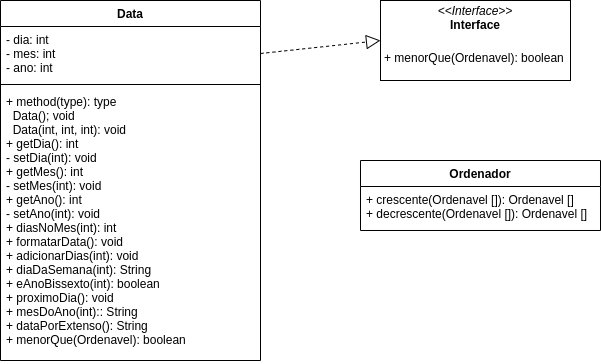

The diagram above was exported from draw.io. Its source (the exported page's mxGraphModel, read from the mxfile embedded in the PNG):
<mxGraphModel dx="1350" dy="773" grid="1" gridSize="10" guides="1" tooltips="1" connect="1" arrows="1" fold="1" page="1" pageScale="1" pageWidth="850" pageHeight="1100" math="0" shadow="0">
  <root>
    <mxCell id="0" />
    <mxCell id="1" parent="0" />
    <mxCell id="VNdpsx9WTH3JdYhxBp_1-20" value="Data" style="swimlane;fontStyle=1;align=center;verticalAlign=top;childLayout=stackLayout;horizontal=1;startSize=26;horizontalStack=0;resizeParent=1;resizeParentMax=0;resizeLast=0;collapsible=1;marginBottom=0;labelBackgroundColor=none;fontColor=default;" vertex="1" parent="1">
      <mxGeometry x="140" y="70" width="260" height="360" as="geometry" />
    </mxCell>
    <mxCell id="VNdpsx9WTH3JdYhxBp_1-21" value="- dia: int&#10;- mes: int&#10;- ano: int" style="text;strokeColor=none;fillColor=none;align=left;verticalAlign=top;spacingLeft=4;spacingRight=4;overflow=hidden;rotatable=0;points=[[0,0.5],[1,0.5]];portConstraint=eastwest;labelBackgroundColor=none;fontColor=default;" vertex="1" parent="VNdpsx9WTH3JdYhxBp_1-20">
      <mxGeometry y="26" width="260" height="54" as="geometry" />
    </mxCell>
    <mxCell id="VNdpsx9WTH3JdYhxBp_1-22" value="" style="line;strokeWidth=1;fillColor=none;align=left;verticalAlign=middle;spacingTop=-1;spacingLeft=3;spacingRight=3;rotatable=0;labelPosition=right;points=[];portConstraint=eastwest;labelBackgroundColor=none;fontColor=default;" vertex="1" parent="VNdpsx9WTH3JdYhxBp_1-20">
      <mxGeometry y="80" width="260" height="8" as="geometry" />
    </mxCell>
    <mxCell id="VNdpsx9WTH3JdYhxBp_1-23" value="+ method(type): type&#10;  Data(); void&#10;  Data(int, int, int): void&#10;+ getDia(): int&#10;- setDia(int): void&#10;+ getMes(): int&#10;- setMes(int): void&#10;+ getAno(): int&#10;- setAno(int): void&#10;+ diasNoMes(int): int&#10;+ formatarData(): void&#10;+ adicionarDias(int): void&#10;+ diaDaSemana(int): String&#10;+ eAnoBissexto(int): boolean&#10;+ proximoDia(): void&#10;+ mesDoAno(int):: String&#10;+ dataPorExtenso(): String&#10;+ menorQue(Ordenavel): boolean " style="text;strokeColor=none;fillColor=none;align=left;verticalAlign=top;spacingLeft=4;spacingRight=4;overflow=hidden;rotatable=0;points=[[0,0.5],[1,0.5]];portConstraint=eastwest;labelBackgroundColor=none;fontColor=default;" vertex="1" parent="VNdpsx9WTH3JdYhxBp_1-20">
      <mxGeometry y="88" width="260" height="272" as="geometry" />
    </mxCell>
    <mxCell id="VNdpsx9WTH3JdYhxBp_1-27" value="&lt;p style=&quot;margin: 0px ; margin-top: 4px ; text-align: center&quot;&gt;&lt;i&gt;&amp;lt;&amp;lt;Interface&amp;gt;&amp;gt;&lt;/i&gt;&lt;br&gt;&lt;b&gt;Interface&lt;/b&gt;&lt;/p&gt;&lt;p style=&quot;margin: 0px ; margin-top: 4px ; text-align: center&quot;&gt;&lt;br&gt;&lt;/p&gt;&lt;p style=&quot;margin: 0px ; margin-left: 4px&quot;&gt;+ menorQue(Ordenavel): boolean&lt;/p&gt;" style="verticalAlign=top;align=left;overflow=fill;fontSize=12;fontFamily=Helvetica;html=1;labelBackgroundColor=none;fontColor=default;" vertex="1" parent="1">
      <mxGeometry x="520" y="70" width="190" height="80" as="geometry" />
    </mxCell>
    <mxCell id="VNdpsx9WTH3JdYhxBp_1-32" value="Ordenador" style="swimlane;fontStyle=1;align=center;verticalAlign=top;childLayout=stackLayout;horizontal=1;startSize=26;horizontalStack=0;resizeParent=1;resizeParentMax=0;resizeLast=0;collapsible=1;marginBottom=0;labelBackgroundColor=none;fontColor=default;" vertex="1" parent="1">
      <mxGeometry x="500" y="230" width="240" height="70" as="geometry" />
    </mxCell>
    <mxCell id="VNdpsx9WTH3JdYhxBp_1-35" value="+ crescente(Ordenavel []): Ordenavel []&#10;+ decrescente(Ordenavel []): Ordenavel []" style="text;strokeColor=none;fillColor=none;align=left;verticalAlign=top;spacingLeft=4;spacingRight=4;overflow=hidden;rotatable=0;points=[[0,0.5],[1,0.5]];portConstraint=eastwest;labelBackgroundColor=none;fontColor=default;" vertex="1" parent="VNdpsx9WTH3JdYhxBp_1-32">
      <mxGeometry y="26" width="240" height="44" as="geometry" />
    </mxCell>
    <mxCell id="VNdpsx9WTH3JdYhxBp_1-38" value="" style="endArrow=block;dashed=1;endFill=0;endSize=12;html=1;rounded=0;fontColor=default;entryX=0;entryY=0.5;entryDx=0;entryDy=0;exitX=1;exitY=0.5;exitDx=0;exitDy=0;" edge="1" parent="1" source="VNdpsx9WTH3JdYhxBp_1-21" target="VNdpsx9WTH3JdYhxBp_1-27">
      <mxGeometry width="160" relative="1" as="geometry">
        <mxPoint x="340" y="380" as="sourcePoint" />
        <mxPoint x="500" y="380" as="targetPoint" />
      </mxGeometry>
    </mxCell>
  </root>
</mxGraphModel>